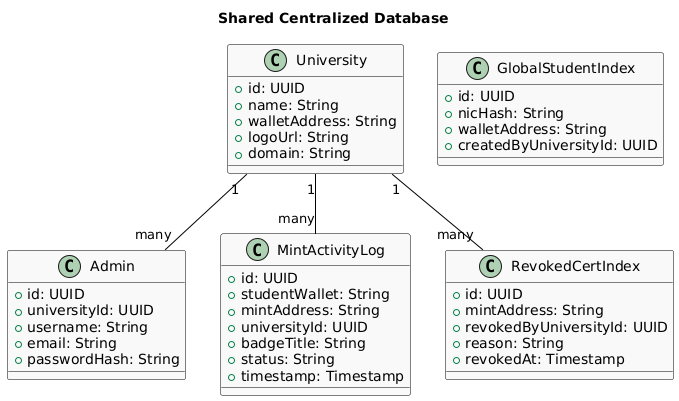

The diagram above was rendered by PlantUML. Its source (embedded in the PNG):
@startuml
title Shared Centralized Database

skinparam class {
  BackgroundColor #F9F9F9
  ArrowColor black
  BorderColor black
}

class University {
  +id: UUID
  +name: String
  +walletAddress: String
  +logoUrl: String
  +domain: String
}

class Admin {
  +id: UUID
  +universityId: UUID
  +username: String
  +email: String
  +passwordHash: String
}

class GlobalStudentIndex {
  +id: UUID
  +nicHash: String
  +walletAddress: String
  +createdByUniversityId: UUID
}

class MintActivityLog {
  +id: UUID
  +studentWallet: String
  +mintAddress: String
  +universityId: UUID
  +badgeTitle: String
  +status: String
  +timestamp: Timestamp
}

class RevokedCertIndex {
  +id: UUID
  +mintAddress: String
  +revokedByUniversityId: UUID
  +reason: String
  +revokedAt: Timestamp
}

University "1" -- "many" Admin
University "1" -- "many" MintActivityLog
University "1" -- "many" RevokedCertIndex
@enduml